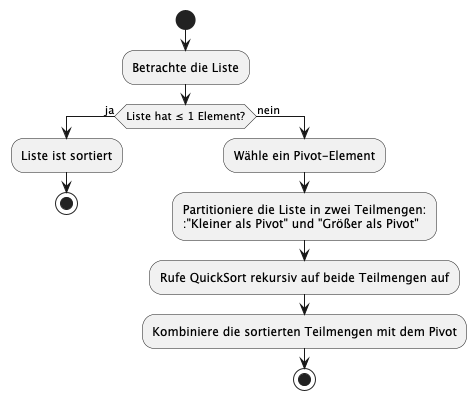

The diagram above was rendered by PlantUML. Its source (embedded in the PNG):
@startuml
start
:Betrachte die Liste;
if (Liste hat ≤ 1 Element?) then (ja)
  :Liste ist sortiert;
  stop
else (nein)
  :Wähle ein Pivot-Element;
  :Partitioniere die Liste in zwei Teilmengen:
  :"Kleiner als Pivot" und "Größer als Pivot";
  :Rufe QuickSort rekursiv auf beide Teilmengen auf;
  :Kombiniere die sortierten Teilmengen mit dem Pivot;
  stop
endif
@enduml